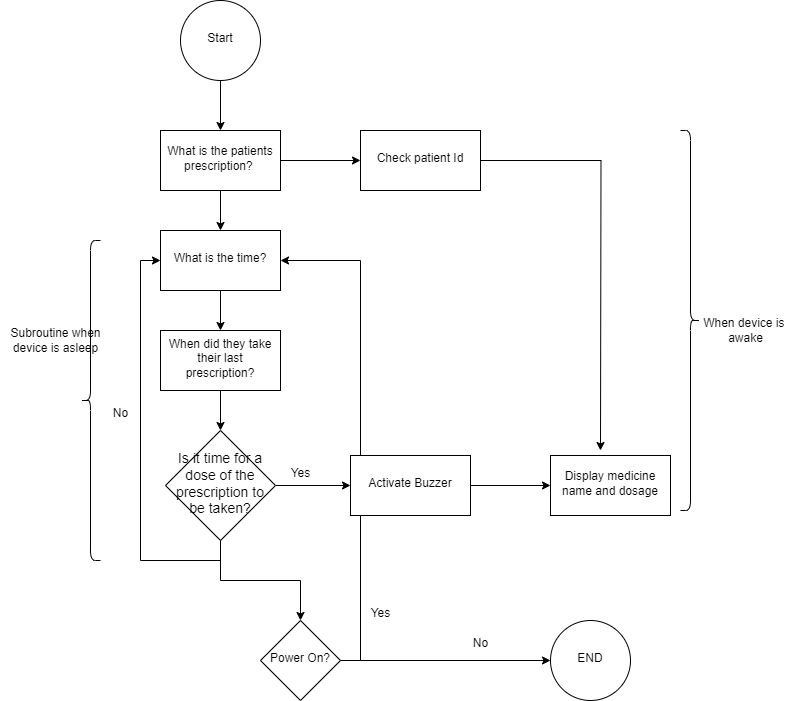

The diagram above was exported from draw.io. Its source (the exported page's mxGraphModel, read from the mxfile embedded in the PNG):
<mxGraphModel dx="1050" dy="569" grid="1" gridSize="10" guides="1" tooltips="1" connect="1" arrows="1" fold="1" page="1" pageScale="1" pageWidth="827" pageHeight="1169" math="0" shadow="0">
  <root>
    <mxCell id="WIyWlLk6GJQsqaUBKTNV-0" />
    <mxCell id="WIyWlLk6GJQsqaUBKTNV-1" parent="WIyWlLk6GJQsqaUBKTNV-0" />
    <mxCell id="XV28hpr08oN_Xg-pemj8-20" value="" style="edgeStyle=orthogonalEdgeStyle;rounded=0;orthogonalLoop=1;jettySize=auto;html=1;" edge="1" parent="WIyWlLk6GJQsqaUBKTNV-1" source="XV28hpr08oN_Xg-pemj8-13" target="XV28hpr08oN_Xg-pemj8-19">
      <mxGeometry relative="1" as="geometry" />
    </mxCell>
    <mxCell id="XV28hpr08oN_Xg-pemj8-13" value="Start" style="ellipse;whiteSpace=wrap;html=1;shadow=0;strokeWidth=1;spacing=6;spacingTop=-4;" vertex="1" parent="WIyWlLk6GJQsqaUBKTNV-1">
      <mxGeometry x="180" width="80" height="80" as="geometry" />
    </mxCell>
    <mxCell id="XV28hpr08oN_Xg-pemj8-22" value="" style="edgeStyle=orthogonalEdgeStyle;rounded=0;orthogonalLoop=1;jettySize=auto;html=1;" edge="1" parent="WIyWlLk6GJQsqaUBKTNV-1" source="XV28hpr08oN_Xg-pemj8-19" target="XV28hpr08oN_Xg-pemj8-21">
      <mxGeometry relative="1" as="geometry" />
    </mxCell>
    <mxCell id="XV28hpr08oN_Xg-pemj8-26" value="" style="edgeStyle=orthogonalEdgeStyle;rounded=0;orthogonalLoop=1;jettySize=auto;html=1;" edge="1" parent="WIyWlLk6GJQsqaUBKTNV-1" source="XV28hpr08oN_Xg-pemj8-19" target="XV28hpr08oN_Xg-pemj8-25">
      <mxGeometry relative="1" as="geometry" />
    </mxCell>
    <mxCell id="XV28hpr08oN_Xg-pemj8-19" value="What is the patients prescription?&amp;nbsp;" style="whiteSpace=wrap;html=1;shadow=0;strokeWidth=1;spacing=6;spacingTop=-4;" vertex="1" parent="WIyWlLk6GJQsqaUBKTNV-1">
      <mxGeometry x="160" y="130" width="120" height="60" as="geometry" />
    </mxCell>
    <mxCell id="XV28hpr08oN_Xg-pemj8-24" value="" style="edgeStyle=orthogonalEdgeStyle;rounded=0;orthogonalLoop=1;jettySize=auto;html=1;" edge="1" parent="WIyWlLk6GJQsqaUBKTNV-1" source="XV28hpr08oN_Xg-pemj8-21" target="XV28hpr08oN_Xg-pemj8-23">
      <mxGeometry relative="1" as="geometry" />
    </mxCell>
    <mxCell id="XV28hpr08oN_Xg-pemj8-21" value="What is the time?" style="whiteSpace=wrap;html=1;shadow=0;strokeWidth=1;spacing=6;spacingTop=-4;" vertex="1" parent="WIyWlLk6GJQsqaUBKTNV-1">
      <mxGeometry x="160" y="230" width="120" height="60" as="geometry" />
    </mxCell>
    <mxCell id="XV28hpr08oN_Xg-pemj8-32" value="" style="edgeStyle=orthogonalEdgeStyle;rounded=0;orthogonalLoop=1;jettySize=auto;html=1;" edge="1" parent="WIyWlLk6GJQsqaUBKTNV-1" source="XV28hpr08oN_Xg-pemj8-23" target="XV28hpr08oN_Xg-pemj8-31">
      <mxGeometry relative="1" as="geometry" />
    </mxCell>
    <mxCell id="XV28hpr08oN_Xg-pemj8-23" value="When did they take their last prescription?" style="whiteSpace=wrap;html=1;shadow=0;strokeWidth=1;spacing=6;spacingTop=-4;" vertex="1" parent="WIyWlLk6GJQsqaUBKTNV-1">
      <mxGeometry x="160" y="330" width="120" height="60" as="geometry" />
    </mxCell>
    <mxCell id="XV28hpr08oN_Xg-pemj8-39" style="edgeStyle=orthogonalEdgeStyle;rounded=0;orthogonalLoop=1;jettySize=auto;html=1;exitX=1;exitY=0.5;exitDx=0;exitDy=0;" edge="1" parent="WIyWlLk6GJQsqaUBKTNV-1" source="XV28hpr08oN_Xg-pemj8-25">
      <mxGeometry relative="1" as="geometry">
        <mxPoint x="600" y="450" as="targetPoint" />
      </mxGeometry>
    </mxCell>
    <mxCell id="XV28hpr08oN_Xg-pemj8-25" value="Check patient Id" style="whiteSpace=wrap;html=1;shadow=0;strokeWidth=1;spacing=6;spacingTop=-4;" vertex="1" parent="WIyWlLk6GJQsqaUBKTNV-1">
      <mxGeometry x="360" y="130" width="120" height="60" as="geometry" />
    </mxCell>
    <mxCell id="XV28hpr08oN_Xg-pemj8-27" value="" style="shape=curlyBracket;whiteSpace=wrap;html=1;rounded=1;flipH=1;labelPosition=right;verticalLabelPosition=middle;align=left;verticalAlign=middle;" vertex="1" parent="WIyWlLk6GJQsqaUBKTNV-1">
      <mxGeometry x="680" y="130" width="20" height="380" as="geometry" />
    </mxCell>
    <mxCell id="XV28hpr08oN_Xg-pemj8-28" value="When device is&amp;nbsp;&lt;br&gt;awake" style="text;html=1;align=center;verticalAlign=middle;resizable=0;points=[];autosize=1;strokeColor=none;fillColor=none;" vertex="1" parent="WIyWlLk6GJQsqaUBKTNV-1">
      <mxGeometry x="690" y="310" width="110" height="40" as="geometry" />
    </mxCell>
    <mxCell id="XV28hpr08oN_Xg-pemj8-34" value="" style="edgeStyle=orthogonalEdgeStyle;rounded=0;orthogonalLoop=1;jettySize=auto;html=1;" edge="1" parent="WIyWlLk6GJQsqaUBKTNV-1" source="XV28hpr08oN_Xg-pemj8-31" target="XV28hpr08oN_Xg-pemj8-33">
      <mxGeometry relative="1" as="geometry" />
    </mxCell>
    <mxCell id="XV28hpr08oN_Xg-pemj8-40" style="edgeStyle=orthogonalEdgeStyle;rounded=0;orthogonalLoop=1;jettySize=auto;html=1;exitX=0.5;exitY=1;exitDx=0;exitDy=0;entryX=0;entryY=0.5;entryDx=0;entryDy=0;" edge="1" parent="WIyWlLk6GJQsqaUBKTNV-1" source="XV28hpr08oN_Xg-pemj8-31" target="XV28hpr08oN_Xg-pemj8-21">
      <mxGeometry relative="1" as="geometry" />
    </mxCell>
    <mxCell id="XV28hpr08oN_Xg-pemj8-47" value="" style="edgeStyle=orthogonalEdgeStyle;rounded=0;orthogonalLoop=1;jettySize=auto;html=1;" edge="1" parent="WIyWlLk6GJQsqaUBKTNV-1" source="XV28hpr08oN_Xg-pemj8-31" target="XV28hpr08oN_Xg-pemj8-46">
      <mxGeometry relative="1" as="geometry" />
    </mxCell>
    <mxCell id="XV28hpr08oN_Xg-pemj8-31" value="&lt;font style=&quot;font-size: 14px;&quot;&gt;Is it time for a dose of the prescription to be taken?&lt;/font&gt;" style="rhombus;whiteSpace=wrap;html=1;shadow=0;strokeWidth=1;spacing=6;spacingTop=-4;" vertex="1" parent="WIyWlLk6GJQsqaUBKTNV-1">
      <mxGeometry x="165" y="430" width="110" height="110" as="geometry" />
    </mxCell>
    <mxCell id="XV28hpr08oN_Xg-pemj8-37" value="" style="edgeStyle=orthogonalEdgeStyle;rounded=0;orthogonalLoop=1;jettySize=auto;html=1;" edge="1" parent="WIyWlLk6GJQsqaUBKTNV-1" source="XV28hpr08oN_Xg-pemj8-33" target="XV28hpr08oN_Xg-pemj8-36">
      <mxGeometry relative="1" as="geometry" />
    </mxCell>
    <mxCell id="XV28hpr08oN_Xg-pemj8-35" value="Yes" style="text;html=1;align=center;verticalAlign=middle;resizable=0;points=[];autosize=1;strokeColor=none;fillColor=none;" vertex="1" parent="WIyWlLk6GJQsqaUBKTNV-1">
      <mxGeometry x="280" y="458" width="40" height="30" as="geometry" />
    </mxCell>
    <mxCell id="XV28hpr08oN_Xg-pemj8-36" value="Display medicine name and dosage" style="whiteSpace=wrap;html=1;shadow=0;strokeWidth=1;spacing=6;spacingTop=-4;" vertex="1" parent="WIyWlLk6GJQsqaUBKTNV-1">
      <mxGeometry x="550" y="455" width="120" height="60" as="geometry" />
    </mxCell>
    <mxCell id="XV28hpr08oN_Xg-pemj8-41" value="No" style="text;html=1;align=center;verticalAlign=middle;resizable=0;points=[];autosize=1;strokeColor=none;fillColor=none;" vertex="1" parent="WIyWlLk6GJQsqaUBKTNV-1">
      <mxGeometry x="100" y="398" width="40" height="30" as="geometry" />
    </mxCell>
    <mxCell id="XV28hpr08oN_Xg-pemj8-42" value="" style="shape=curlyBracket;whiteSpace=wrap;html=1;rounded=1;labelPosition=left;verticalLabelPosition=middle;align=right;verticalAlign=middle;" vertex="1" parent="WIyWlLk6GJQsqaUBKTNV-1">
      <mxGeometry x="80" y="240" width="20" height="320" as="geometry" />
    </mxCell>
    <mxCell id="XV28hpr08oN_Xg-pemj8-43" value="Subroutine when &lt;br&gt;device is asleep" style="text;html=1;align=center;verticalAlign=middle;resizable=0;points=[];autosize=1;strokeColor=none;fillColor=none;" vertex="1" parent="WIyWlLk6GJQsqaUBKTNV-1">
      <mxGeometry y="320" width="110" height="40" as="geometry" />
    </mxCell>
    <mxCell id="XV28hpr08oN_Xg-pemj8-50" style="edgeStyle=orthogonalEdgeStyle;rounded=0;orthogonalLoop=1;jettySize=auto;html=1;exitX=1;exitY=0.5;exitDx=0;exitDy=0;entryX=1;entryY=0.5;entryDx=0;entryDy=0;" edge="1" parent="WIyWlLk6GJQsqaUBKTNV-1" source="XV28hpr08oN_Xg-pemj8-46" target="XV28hpr08oN_Xg-pemj8-21">
      <mxGeometry relative="1" as="geometry" />
    </mxCell>
    <mxCell id="XV28hpr08oN_Xg-pemj8-53" value="" style="edgeStyle=orthogonalEdgeStyle;rounded=0;orthogonalLoop=1;jettySize=auto;html=1;" edge="1" parent="WIyWlLk6GJQsqaUBKTNV-1" source="XV28hpr08oN_Xg-pemj8-46" target="XV28hpr08oN_Xg-pemj8-52">
      <mxGeometry relative="1" as="geometry" />
    </mxCell>
    <mxCell id="XV28hpr08oN_Xg-pemj8-46" value="Power On?" style="rhombus;whiteSpace=wrap;html=1;shadow=0;strokeWidth=1;spacing=6;spacingTop=-4;" vertex="1" parent="WIyWlLk6GJQsqaUBKTNV-1">
      <mxGeometry x="260" y="620" width="80" height="80" as="geometry" />
    </mxCell>
    <mxCell id="XV28hpr08oN_Xg-pemj8-33" value="Activate Buzzer" style="whiteSpace=wrap;html=1;shadow=0;strokeWidth=1;spacing=6;spacingTop=-4;" vertex="1" parent="WIyWlLk6GJQsqaUBKTNV-1">
      <mxGeometry x="350" y="455" width="120" height="60" as="geometry" />
    </mxCell>
    <mxCell id="XV28hpr08oN_Xg-pemj8-51" value="Yes" style="text;html=1;align=center;verticalAlign=middle;resizable=0;points=[];autosize=1;strokeColor=none;fillColor=none;" vertex="1" parent="WIyWlLk6GJQsqaUBKTNV-1">
      <mxGeometry x="360" y="598" width="40" height="30" as="geometry" />
    </mxCell>
    <mxCell id="XV28hpr08oN_Xg-pemj8-52" value="END" style="ellipse;whiteSpace=wrap;html=1;shadow=0;strokeWidth=1;spacing=6;spacingTop=-4;" vertex="1" parent="WIyWlLk6GJQsqaUBKTNV-1">
      <mxGeometry x="550" y="620" width="80" height="80" as="geometry" />
    </mxCell>
    <mxCell id="XV28hpr08oN_Xg-pemj8-54" value="No" style="text;html=1;align=center;verticalAlign=middle;resizable=0;points=[];autosize=1;strokeColor=none;fillColor=none;" vertex="1" parent="WIyWlLk6GJQsqaUBKTNV-1">
      <mxGeometry x="460" y="628" width="40" height="30" as="geometry" />
    </mxCell>
  </root>
</mxGraphModel>